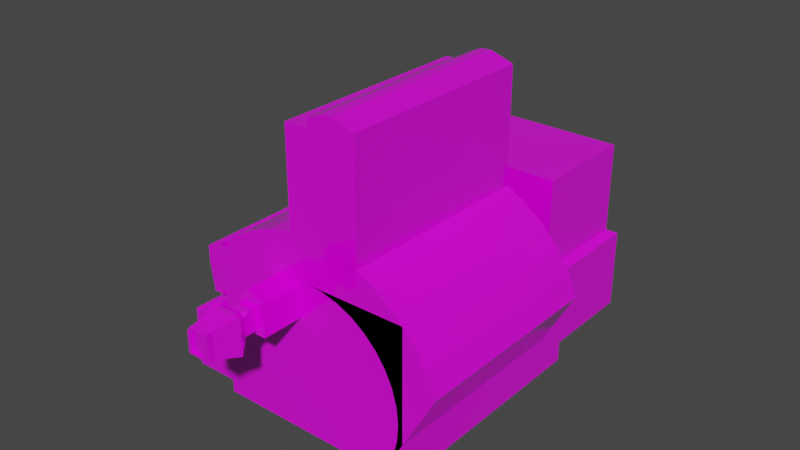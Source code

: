 # Source: cashregister.blend  (saved by Blender 4.4.30; exported with 4.5.12 LTS)
import bpy
from mathutils import Matrix  # noqa: F401  (used for matrix-valued properties, if any)

bpy.ops.wm.read_factory_settings(use_empty=True)
scene = bpy.context.scene
scene.name = 'Scene'

# ---- collections
col_collection = bpy.data.collections.new('Collection'); scene.collection.children.link(col_collection)

# ---- images (referenced by path relative to the original .blend; pixels are not part of the script)
import os
ASSET_DIR = os.environ.get("B2B_ASSET_DIR", "")  # directory of the original .blend (textures are referenced by path, not embedded)
HERE = os.path.dirname(os.path.abspath(__file__))  # packed textures are extracted next to this script under _unpacked/

def load_image(name, relpath, width, height, colorspace="sRGB"):
    """Load a texture the original file referenced (path relative to the .blend, or extracted next to this script)."""
    p = next((c for c in (os.path.join(HERE, relpath), os.path.join(ASSET_DIR, relpath)) if relpath and os.path.exists(c)), "")
    if p:
        img = bpy.data.images.load(p, check_existing=True)
        img.name = name
    else:  # same state as the original file: an image datablock whose file is absent (Cycles renders it pink)
        img = bpy.data.images.new(name, width, height)
        img.source = "FILE"
        img.filepath = "//" + (relpath or name)
    img.colorspace_settings.name = colorspace
    return img
img_clean_metal_jpg = load_image('clean_metal.jpg', 'clean_metal.jpg', 1024, 1024, 'sRGB')

# ---- materials (node trees are filled in below, after node groups)
mat_material_001 = bpy.data.materials.new('Material.001')
mat_material_001.use_transparent_shadow = False

# ---- material node trees
mat_material_001.use_nodes = True; mat_material_001.node_tree.nodes.clear()
_N = mat_material_001.node_tree.nodes; _L = mat_material_001.node_tree.links
n0 = _N.new('ShaderNodeBsdfPrincipled'); n0.name = 'Principled BSDF'; n0.location = (10, 300)
n0.distribution = 'GGX'
n0.subsurface_method = 'RANDOM_WALK_SKIN'
n0.inputs[1].default_value = 0.08182
n0.inputs[2].default_value = 0.1
n0.inputs[3].default_value = 1.45
n0.inputs[11].default_value = 1.197
n0.inputs[13].default_value = 1.0
n0.inputs[27].default_value = (0.0, 0.0, 0.0, 1.0)
n0.inputs[28].default_value = 1.0
n1 = _N.new('ShaderNodeOutputMaterial'); n1.name = 'Material Output'; n1.location = (300, 300)
n2 = _N.new('ShaderNodeTexImage'); n2.name = 'Image Texture'; n2.location = (-367, 131)
n2.image = img_clean_metal_jpg
_L.new(n0.outputs[0], n1.inputs[0])
_L.new(n2.outputs[0], n0.inputs[0])
n1.is_active_output = True

# ---- world
world_world = bpy.data.worlds.new('World'); scene.world = world_world
world_world.use_nodes = True; world_world.node_tree.nodes.clear()
_N = world_world.node_tree.nodes; _L = world_world.node_tree.links
n0 = _N.new('ShaderNodeOutputWorld'); n0.name = 'World Output'; n0.location = (300, 300)
n1 = _N.new('ShaderNodeBackground'); n1.name = 'Background'; n1.location = (10, 300)
n1.inputs[0].default_value = (0.05088, 0.05088, 0.05088, 1.0)
_L.new(n1.outputs[0], n0.inputs[0])
n0.is_active_output = True
world_world.color = (0.05088, 0.05088, 0.05088)
world_world.use_sun_shadow = False
world_world.sun_shadow_jitter_overblur = 0.0

# ---- meshes
me_cube_001 = bpy.data.meshes.new('Cube.001')
me_cube_001.from_pydata([(-0.6615, -0.8821, -1.034), (-0.6615, -0.7391, -0.5157), (-0.6615, 0.4935, -1.034), (-0.6615, 0.3513, -0.5157), (0.7815, -0.9158, -1.089), (0.7815, -0.9158, -0.2941), (0.7815, 0.5272, -1.089), (-0.6615, -0.1943, -0.5157), (0.05996, 0.5272, -0.2941), (0.7815, -0.1943, -0.2941), (-0.002168, -0.9158, -0.2571), (0.7815, -0.9158, -0.00346), (0.7815, 0.5272, -0.00346), (0.05996, 0.5272, -0.00346), (0.7815, -0.1943, -0.00346), (-0.002168, -0.9158, -0.04044), (0.05996, -0.1943, -0.00346), (-0.5322, -0.9158, 0.1105), (-0.5322, 0.5272, 0.1105), (-0.5322, -0.1943, 0.1105), (0.1785, 0.5272, -0.01374), (0.1785, -0.9158, -0.01374), (0.1785, -0.1943, -0.01374), (-0.3852, -0.9158, 0.2005), (-0.3852, 0.5272, 0.2005), (-0.3852, -0.1943, 0.2005), (0.2935, 0.5272, -0.04429), (0.2935, -0.9158, -0.04429), (0.2935, -0.1943, -0.04429), (-0.2249, -0.9158, 0.2639), (-0.2249, 0.5272, 0.2639), (-0.2249, -0.1943, 0.2639), (0.4015, 0.5272, -0.09417), (0.4015, -0.9158, -0.09417), (0.4015, -0.1943, -0.09417), (-0.05611, -0.8216, 0.3505), (-0.05611, 0.4331, 0.3505), (-0.05611, -0.1943, 0.3505), (0.4993, 0.5272, -0.1619), (0.4993, -0.9158, -0.1619), (0.4993, -0.1943, -0.1619), (0.1162, -0.9158, 0.3038), (0.1162, 0.5272, 0.3038), (0.5839, 0.5272, -0.2455), (0.5839, -0.9158, -0.2455), (0.5839, -0.1943, -0.2455), (0.2868, -0.9158, 0.2793), (0.2868, 0.5272, 0.2793), (0.6529, 0.5272, -0.3424), (0.6529, -0.9158, -0.3424), (0.6529, -0.1943, -0.3424), (0.4506, -0.9158, 0.2257), (0.4506, 0.5272, 0.2257), (0.4506, -0.1943, 0.2257), (0.7042, 0.5272, -0.4497), (0.7042, -0.9158, -0.4497), (0.7042, -0.1943, -0.4497), (0.6028, -0.9158, 0.1447), (0.6028, 0.5272, 0.1447), (0.6028, -0.1943, 0.1447), (0.7362, 0.5272, -0.5643), (0.7362, -0.9158, -0.5643), (0.7362, -0.1943, -0.5643), (0.7387, -0.9158, 0.03874), (0.7387, 0.5272, 0.03874), (0.7387, -0.1943, 0.03874), (0.7481, 0.5272, -0.6827), (0.7481, -0.9158, -0.6827), (0.7481, -0.1943, -0.6827), (0.8543, -0.9158, -0.08907), (0.8543, 0.5272, -0.08907), (0.8543, -0.1943, -0.08907), (0.7393, 0.5272, -0.8013), (0.7393, -0.9158, -0.8013), (0.7393, -0.1943, -0.8013), (0.9463, -0.9158, -0.2349), (0.9463, 0.5272, -0.2349), (0.9463, -0.1943, -0.2349), (0.7103, 0.5272, -0.9167), (0.7103, -0.9158, -0.9167), (0.7103, -0.1943, -0.9167), (1.012, -0.9158, -0.3944), (1.012, 0.5272, -0.3944), (1.012, -0.1943, -0.3944), (0.6618, 0.5272, -1.025), (0.6618, -0.9158, -1.025), (0.6618, -0.1943, -1.025), (-0.6615, 0.5272, -1.089), (-0.6615, -0.9158, -1.089), (-0.2512, -0.9158, -0.2571), (-0.5526, 0.4935, -1.034), (-0.5526, -0.8821, -1.034), (-0.6319, -0.8028, -0.5994), (-0.6319, -0.1943, -0.5994), (-0.6319, 0.4143, -0.5994), (-1.012, 0.4935, -1.034), (-1.012, -0.8821, -1.034), (-0.9324, -0.8028, -0.5994), (-0.9324, -0.1943, -0.5994), (-0.9324, 0.4143, -0.5994), (-0.5526, -0.1943, -0.5994), (-0.5526, 0.4935, -0.5994), (-0.5526, -0.8821, -0.5994), (-1.012, -0.1943, -0.5994), (-1.012, 0.4935, -0.5994), (-1.012, -0.8821, -0.5994), (-0.6319, -0.1943, -0.6577), (-0.9324, -0.1943, -0.6577), (-0.6319, 0.4143, -0.6577), (-0.6319, -0.8028, -0.6577), (-0.9324, 0.4143, -0.6577), (-0.9324, -0.8028, -0.6577), (-0.5828, 0.7644, -1.046), (0.7027, 0.7644, -1.046), (0.7815, 0.5272, -0.3882), (0.6425, 0.5272, -0.3116), (0.7815, 0.5272, -0.2351), (0.7815, 0.3883, -0.3116), (-0.5226, 0.5272, -0.3116), (-0.6615, 0.5272, -0.3882), (-0.6615, 0.3629, -0.4189), (-0.6615, 0.1768, -0.3099), (-0.6615, 0.3754, -0.2004), (-0.5226, 0.6255, -0.3116), (0.05996, 0.7644, -0.4316), (0.05996, 0.6255, -0.3116), (0.6425, 0.6255, -0.3116), (-0.05611, -0.1943, 0.8023), (-0.05611, 0.4331, 0.7504), (-0.05611, -0.8216, 0.7504), (0.1162, 0.5272, 0.8075), (0.1162, -0.9158, 0.8075), (0.2868, 0.5272, 0.7829), (0.2868, -0.9158, 0.7829), (0.4506, 0.5272, 0.7293), (0.4506, -0.1943, 0.7293), (0.4506, -0.9158, 0.7293), (-0.05611, -0.1943, 0.2987), (-0.05611, 0.5272, 0.2987), (-0.05611, -0.9158, 0.2987), (-0.05611, 0.5272, 0.8023), (-0.05611, -0.9158, 0.8023), (-0.05611, -0.1943, 0.7504), (0.01519, -0.1943, 0.7504), (0.01519, -0.1943, 0.3505), (0.01519, 0.4331, 0.3505), (0.01519, -0.8216, 0.3505), (0.01519, 0.4331, 0.7504), (0.01519, -0.8216, 0.7504), (0.7815, 0.7644, -1.089), (-0.6615, 0.7644, -1.089), (0.7815, 0.7644, -0.3882), (0.05996, 0.7644, -0.3882), (-0.6615, 0.7644, -0.3882), (0.7027, 1.6, -1.046), (-0.5828, 1.6, -1.046), (-0.5227, 0.7644, -0.4316), (-0.6253, 0.7644, -0.4081), (0.7027, 0.7644, -0.4647), (0.6426, 0.7644, -0.4316), (0.7452, 0.7644, -0.4081), (0.6426, 1.54, -0.4316), (0.7027, 1.6, -0.4647), (0.05996, 1.6, -0.4647), (0.05996, 1.54, -0.4316), (-0.5227, 1.54, -0.4316), (-0.5863, -0.9158, 0.06285), (-0.2512, -0.9158, -0.09697), (-0.2077, -0.9158, -0.04044), (-0.7144, 0.3224, -0.1653), (-0.5863, 0.5272, 0.06285), (-0.5196, 0.5272, -0.00346), (-0.6615, -0.1943, -0.1653), (-0.5863, -0.1943, 0.06285), (-0.1267, -0.9158, -0.2571), (-0.002168, -0.9158, -0.1488), (-0.2294, -0.9158, -0.06871), (-0.2512, -0.9158, -0.1879), (-0.0966, -0.9158, -0.04044), (-0.3008, -0.9158, -0.2941), (-0.6615, -0.7639, -0.2915), (0.05996, -0.9158, -0.1488), (0.05996, -0.9158, -0.2941), (-0.5906, -0.9158, -0.04256), (-0.5196, -0.9158, -0.00346), (-0.6615, -0.7639, -0.1879), (-0.2298, -0.9158, -0.00346), (0.05996, -0.9158, -0.00346), (-0.7144, -0.711, -0.1653), (-0.1267, -1.21, -0.2248), (-0.1926, -1.21, -0.2248), (-0.06079, -1.21, -0.1488), (-0.06079, -1.21, -0.2248), (-0.1755, -1.21, -0.08132), (-0.1689, -1.21, -0.07274), (-0.1926, -1.21, -0.1879), (-0.0966, -1.21, -0.07274), (-0.06079, -1.21, -0.07274), (-0.1926, -1.21, -0.1035), (-0.1267, -1.21, -0.2571), (-0.2512, -1.21, -0.2571), (-0.002168, -1.21, -0.1488), (-0.002168, -1.21, -0.2571), (-0.2294, -1.21, -0.06871), (-0.2077, -1.21, -0.04044), (-0.2512, -1.21, -0.1879), (-0.0966, -1.21, -0.04044), (-0.002168, -1.21, -0.04044), (-0.2512, -1.21, -0.09697), (-0.1267, -1.3, -0.2248), (-0.06079, -1.3, -0.1488), (-0.06079, -1.3, -0.2248), (-0.1217, -1.384, -0.2931), (-0.00183, -1.384, -0.1548), (-0.00183, -1.384, -0.2931), (-0.1253, -1.556, -0.2442), (-0.04403, -1.556, -0.1505), (-0.04403, -1.556, -0.2442), (-0.1253, -1.6, -0.2253), (-0.1722, -1.6, -0.2253), (-0.07838, -1.6, -0.1505), (-0.07838, -1.6, -0.2253), (-0.1538, -1.6, -0.07472), (-0.1545, -1.6, -0.07568), (-0.1722, -1.6, -0.1987), (-0.08817, -1.6, -0.07568), (-0.07838, -1.6, -0.07568), (-0.1722, -1.6, -0.09857), (-0.04403, -1.6, -0.1505), (-0.04403, -1.6, -0.2442), (-0.1253, -1.587, -0.2253), (-0.1722, -1.587, -0.2253), (-0.07838, -1.587, -0.1505), (-0.07838, -1.587, -0.2253), (-0.1538, -1.587, -0.07472), (-0.1545, -1.587, -0.07568), (-0.1722, -1.587, -0.1987), (-0.08817, -1.587, -0.07568), (-0.07838, -1.587, -0.07568), (-0.1722, -1.587, -0.09857), (-0.05611, -0.1943, 0.977), (-0.05611, 0.5272, 0.977), (-0.05611, -0.9158, 0.977), (0.1162, -0.1943, 0.9822), (0.1162, 0.5272, 0.9822), (0.1162, -0.9158, 0.9822), (0.2868, 0.5272, 0.9577), (0.2868, -0.9158, 0.9577), (0.4506, 0.5272, 0.9041), (0.4506, -0.1943, 0.9041), (0.4506, -0.9158, 0.9041), (0.2868, -0.1943, 1.089), (0.2868, 0.5272, 1.089), (0.2868, -0.9158, 1.089), (0.4506, 0.5272, 1.036), (0.4506, -0.1943, 1.036), (0.4506, -0.9158, 1.036), (0.2114, 0.5272, 1.086), (0.2114, -0.1943, 1.086), (0.2114, -0.9158, 1.086), (0.1162, 0.5272, 1.037), (0.1295, 0.5272, 1.051), (0.1162, -0.1943, 1.037), (0.1295, -0.1943, 1.051), (0.1295, -0.9158, 1.051), (0.1162, -0.9158, 1.037), (-0.1755, -1.271, -0.08132), (-0.06079, -1.3, -0.09498), (-0.06079, -1.272, -0.07274), (-0.00183, -1.384, -0.03874), (-0.1868, -1.3, -0.2248), (-0.1926, -1.3, -0.2197), (-0.1926, -1.294, -0.2248), (-0.1689, -1.3, -0.07274), (-0.1631, -1.3, -0.07274), (-0.1689, -1.294, -0.07274), (-0.1926, -1.3, -0.1917), (-0.1926, -1.3, -0.184), (-0.1926, -1.294, -0.1879), (-0.1024, -1.3, -0.07274), (-0.09214, -1.3, -0.07274), (-0.0966, -1.294, -0.07274), (-0.1926, -1.3, -0.1071), (-0.1903, -1.3, -0.1005), (-0.1926, -1.294, -0.1035), (-0.2404, -1.39, -0.288), (-0.2387, -1.379, -0.2841), (-0.2358, -1.384, -0.2931), (-0.2404, -1.39, -0.2283), (-0.2404, -1.39, -0.2218), (-0.2387, -1.379, -0.2199), (-0.2387, -1.379, -0.2275), (-0.2404, -1.39, -0.07643), (-0.2382, -1.39, -0.07033), (-0.2367, -1.38, -0.07115), (-0.2387, -1.379, -0.07792), (-0.2065, -1.561, -0.2411), (-0.2076, -1.55, -0.2423), (-0.2007, -1.556, -0.2442), (-0.1722, -1.55, -0.05554), (-0.1773, -1.556, -0.05676), (-0.1716, -1.561, -0.05676), (-0.2065, -1.561, -0.2018), (-0.2065, -1.561, -0.1956), (-0.2076, -1.55, -0.1963), (-0.2076, -1.55, -0.2028), (-0.09322, -1.55, -0.05554), (-0.09382, -1.561, -0.05676), (-0.08252, -1.561, -0.05676), (-0.08184, -1.55, -0.05554), (-0.04855, -1.55, -0.05554), (-0.04968, -1.561, -0.05676), (-0.04403, -1.556, -0.05983), (-0.2065, -1.561, -0.09784), (-0.2043, -1.561, -0.09186), (-0.2054, -1.55, -0.09113), (-0.2076, -1.55, -0.0972), (-0.1253, -1.6, -0.2411), (-0.1253, -1.594, -0.2442), (-0.1196, -1.6, -0.2442), (-0.2009, -1.6, -0.2411), (-0.2065, -1.594, -0.2411), (-0.2007, -1.594, -0.2442), (-0.1832, -1.594, -0.06446), (-0.1876, -1.594, -0.07019), (-0.1802, -1.6, -0.06854), (-0.1736, -1.6, -0.05985), (-0.1716, -1.594, -0.05676), (-0.1795, -1.594, -0.05962), (-0.2009, -1.6, -0.1987), (-0.2065, -1.594, -0.1956), (-0.2065, -1.594, -0.2018), (-0.08817, -1.6, -0.05984), (-0.08252, -1.594, -0.05676), (-0.09382, -1.594, -0.05676), (-0.04403, -1.6, -0.05984), (-0.04968, -1.594, -0.05676), (-0.2043, -1.594, -0.09186), (-0.2065, -1.594, -0.09784), (-0.2009, -1.6, -0.09535), (-0.1907, -1.3, -0.1011), (-0.1855, -1.3, -0.09433), (-0.1865, -1.296, -0.0956), (-0.1717, -1.3, -0.07638), (-0.1689, -1.3, -0.07274), (-0.17, -1.295, -0.07418), (-0.22, -1.39, -0.0466), (-0.2186, -1.38, -0.04765), (-0.2238, -1.38, -0.05445), (-0.2245, -1.39, -0.05255), (-0.1995, -1.39, -0.02007), (-0.2003, -1.384, -0.01893), (-0.1991, -1.38, -0.02236), (-0.1773, -1.556, -0.05676), (-0.1803, -1.55, -0.05848), (-0.1816, -1.561, -0.06232), (-0.1965, -1.55, -0.07956), (-0.2011, -1.55, -0.08551), (-0.1988, -1.561, -0.08476), (-0.1923, -1.561, -0.07624), (-0.1832, -1.587, -0.06446), (-0.1858, -1.576, -0.06779), (-0.1876, -1.587, -0.07019), (-0.0966, -1.3, -0.07274), (-0.08794, -1.3, -0.07573), (-0.08797, -1.296, -0.07274), (-0.1915, -1.421, -0.02221), (-0.1889, -1.416, -0.02391), (-0.1891, -1.405, -0.02343), (-0.1954, -1.394, -0.02176), (-0.1868, -1.372, -0.02794), (-0.185, -1.363, -0.03108), (-0.1915, -1.372, -0.02082), (-0.1944, -1.38, -0.02365), (-0.1962, -1.386, -0.01957), (-0.1953, -1.384, -0.01242), (-0.06829, -1.364, -0.03001), (-0.08043, -1.363, -0.03108), (-0.07865, -1.372, -0.02794), (-0.06763, -1.375, -0.02596), (-0.07627, -1.405, -0.02343), (-0.07655, -1.416, -0.02391), (-0.06485, -1.413, -0.02329), (-0.06586, -1.4, -0.0226), (-0.03631, -1.381, -0.0189), (-0.04797, -1.386, -0.01913), (-0.03616, -1.39, -0.01772), (-0.0357, -1.39, -0.01772), (-0.02895, -1.384, -0.0195), (-0.04188, -1.381, -0.0189), (-0.01431, -1.411, -0.02288), (-0.007292, -1.406, -0.02475), (-0.6615, -0.1943, -0.5994), (-0.6615, 0.4935, -0.5994), (-0.6615, -0.8821, -0.5994), (-0.6615, -0.9158, -0.2941), (-0.6615, 0.5188, -0.388), (-0.6615, 0.3883, -0.3116), (-0.6615, 0.5272, -0.2351), (-0.6615, 0.5272, -0.08165), (-0.6615, -0.1943, -0.08165), (-0.6615, -0.9158, -0.08165), (-0.6615, -0.9158, -0.1879), (-0.9765, -0.7639, -0.2915), (-0.9765, -0.1943, -0.2941), (-0.9765, -0.1943, -0.5157), (-0.9765, 0.3605, -0.3099), (-0.9765, -0.1943, -0.1653), (-0.9765, 0.3513, -0.5157), (-0.9765, -0.7391, -0.5157), (-0.9765, 0.3629, -0.4189), (-0.9765, 0.3754, -0.2004), (-0.9236, 0.3224, -0.1653), (-0.9236, -0.711, -0.1653), (-0.9765, -0.7639, -0.1879), (-0.9765, -0.7639, -0.1653), (-0.6615, -0.7639, -0.1653), (-0.6615, 0.3754, -0.1653), (-0.7144, -0.1943, -0.1653), (-0.9765, 0.3754, -0.1653), (-0.9236, -0.1943, -0.1653), (-0.7339, -0.1803, -0.2119), (-0.943, -0.1803, -0.2119), (-0.943, -0.697, -0.2119), (-0.7339, -0.697, -0.2119), (-0.7339, 0.3364, -0.2119), (-0.943, 0.3364, -0.2119), (0.05996, 1.54, 0.2275), (0.6426, 1.54, 0.2275), (0.6426, 0.7644, 0.2275), (0.05996, 0.7644, 0.2275), (-0.3057, 1.54, 0.2035), (-0.2005, 1.54, 0.2275), (-0.2005, 0.7644, 0.2275), (-0.3057, 0.7644, 0.2035), (-0.453, 1.54, 0.1114), (-0.4129, 1.54, 0.1445), (-0.4129, 0.7644, 0.1445), (-0.453, 0.7644, 0.1114), (-0.5227, 1.54, -0.01395), (-0.5, 1.54, 0.04889), (-0.5, 0.7644, 0.04889), (-0.5227, 0.7644, -0.01395), (-0.5555, 0.7644, -0.4497), (-0.5828, 0.7644, -0.4859), (-0.5976, 0.7644, -0.4451), (-0.5828, 1.6, -0.4859), (-0.5555, 1.572, -0.4497), (-0.5442, 1.6, -0.4647)], [], [(394, 392, 100, 102), (6, 114, 117, 9, 5, 4), (9, 117, 116, 12, 14), (4, 5, 182, 179, 395, 88), (87, 6, 4, 88), (182, 5, 11, 187, 181), (5, 9, 14, 11), (173, 166, 17, 19), (16, 13, 20, 22), (14, 16, 187, 11), (12, 13, 16, 14), (8, 118, 398, 399, 171, 13), (2, 393, 396, 119, 87), (166, 184, 186, 187, 21, 17), (114, 6, 149, 151), (180, 185, 414, 403), (19, 17, 23, 25), (21, 22, 28, 27), (7, 1, 409, 405), (187, 16, 22, 21), (122, 121, 406, 411), (26, 24, 30, 32), (28, 26, 32, 34), (18, 19, 25, 24), (22, 20, 26, 28), (20, 18, 24, 26), (17, 21, 27, 23), (31, 29, 139, 137), (33, 34, 40, 39), (23, 27, 33, 29), (27, 28, 34, 33), (25, 23, 29, 31), (24, 25, 31, 30), (38, 138, 42, 43), (40, 38, 43, 45), (30, 31, 137, 138), (34, 32, 38, 40), (32, 30, 138, 38), (29, 33, 39, 139), (47, 42, 130, 132), (44, 45, 50, 49), (139, 39, 44, 41), (39, 40, 45, 44), (35, 129, 148, 146), (42, 138, 140, 130), (46, 49, 55, 51), (48, 47, 52, 54), (52, 47, 132, 134), (45, 43, 48, 50), (43, 42, 47, 48), (41, 44, 49, 46), (52, 53, 59, 58), (53, 51, 57, 59), (49, 50, 56, 55), (53, 52, 134, 135), (129, 142, 143, 148), (50, 48, 54, 56), (61, 62, 68, 67), (57, 61, 67, 63), (56, 54, 60, 62), (54, 52, 58, 60), (51, 55, 61, 57), (55, 56, 62, 61), (68, 66, 72, 74), (64, 65, 71, 70), (59, 57, 63, 65), (58, 59, 65, 64), (62, 60, 66, 68), (60, 58, 64, 66), (71, 69, 75, 77), (73, 74, 80, 79), (66, 64, 70, 72), (63, 67, 73, 69), (67, 68, 74, 73), (65, 63, 69, 71), (78, 76, 82, 84), (80, 78, 84, 86), (70, 71, 77, 76), (74, 72, 78, 80), (72, 70, 76, 78), (69, 73, 79, 75), (86, 83, 81, 85), (84, 82, 83, 86), (75, 79, 85, 81), (79, 80, 86, 85), (77, 75, 81, 83), (76, 77, 83, 82), (0, 2, 87, 88), (394, 0, 88, 395), (87, 119, 153, 150), (118, 8, 125, 123), (188, 418, 421, 424), (101, 90, 95, 104), (392, 393, 101, 100), (2, 0, 91, 90), (393, 2, 90, 101), (0, 394, 102, 91), (96, 105, 103, 104, 95), (91, 102, 105, 96), (93, 94, 108, 106), (99, 98, 107, 110), (90, 91, 96, 95), (94, 93, 100, 101), (93, 92, 102, 100), (98, 99, 104, 103), (97, 98, 103, 105), (99, 94, 101, 104), (92, 97, 105, 102), (109, 106, 107, 111), (106, 108, 110, 107), (97, 92, 109, 111), (98, 97, 111, 107), (92, 93, 106, 109), (94, 99, 110, 108), (6, 87, 150, 149), (13, 171, 170, 18, 20), (116, 115, 8, 13, 12), (170, 173, 19, 18), (114, 115, 116, 117), (118, 119, 396, 397, 398), (125, 126, 151, 152), (123, 125, 152, 153), (126, 115, 114, 151), (153, 119, 118, 123), (8, 115, 126, 125), (134, 132, 246, 248), (132, 130, 244, 246), (141, 131, 245, 242), (133, 136, 250, 247), (127, 141, 242, 240), (130, 140, 241, 244), (51, 53, 135, 136), (46, 51, 136, 133), (41, 46, 133, 131), (139, 41, 131, 141), (37, 36, 138, 137), (35, 37, 137, 139), (36, 128, 140, 138), (129, 35, 139, 141), (128, 142, 127, 140), (142, 129, 141, 127), (145, 144, 143, 147), (144, 146, 148, 143), (37, 35, 146, 144), (142, 128, 147, 143), (128, 36, 145, 147), (36, 37, 144, 145), (112, 113, 149, 150), (158, 113, 154, 162), (157, 445, 444, 112, 150, 153), (124, 159, 429, 430), (124, 156, 157, 153, 152), (160, 159, 124, 152, 151), (163, 448, 447, 165, 164), (113, 112, 155, 154), (113, 158, 160, 151, 149), (112, 444, 446, 155), (158, 159, 160), (162, 163, 164, 161), (155, 446, 448, 163, 162, 154), (158, 162, 161, 159), (156, 443, 445, 157), (159, 161, 428, 429), (166, 401, 183, 184), (399, 170, 171), (173, 170, 399, 400), (166, 173, 400, 401), (175, 15, 207, 201), (174, 89, 395, 179), (175, 10, 182, 181), (176, 168, 184, 183), (89, 177, 402, 395), (168, 178, 186, 184), (10, 174, 179, 182), (15, 175, 181, 187), (167, 176, 183, 401), (177, 167, 401, 402), (178, 15, 187, 186), (276, 271, 286, 291), (177, 89, 200, 205), (89, 174, 199, 200), (176, 167, 208, 203), (178, 168, 204, 206), (10, 175, 201, 202), (167, 177, 205, 208), (174, 10, 202, 199), (168, 176, 203, 204), (15, 178, 206, 207), (189, 190, 200, 199), (191, 192, 202, 201), (193, 194, 204, 203), (190, 195, 205, 200), (194, 196, 206, 204), (192, 189, 199, 202), (197, 191, 201, 207), (198, 193, 203, 208), (195, 198, 208, 205), (196, 197, 207, 206), (340, 283, 294, 348), (216, 312, 335, 228), (194, 193, 266, 345, 344, 273, 275), (192, 191, 210, 211), (197, 196, 281, 280, 363, 365, 268), (189, 192, 211, 209), (287, 212, 215, 298), (196, 194, 275, 274, 279, 281), (193, 198, 284, 283, 340, 342, 266), (190, 189, 209, 270, 272), (313, 303, 330, 338), (282, 277, 290, 295), (211, 210, 213, 214), (198, 195, 278, 277, 282, 284), (209, 211, 214, 212), (273, 344, 351, 375, 372), (363, 280, 376, 384, 389), (191, 197, 268, 267, 210), (279, 274, 371, 377), (195, 190, 272, 271, 276, 278), (217, 216, 228, 229), (214, 213, 216, 217), (349, 293, 315, 357), (212, 214, 217, 215), (298, 215, 318, 322), (362, 358, 314, 337, 324), (292, 289, 304, 316), (288, 285, 297, 305), (366, 375, 351, 353, 300), (223, 222, 234, 235), (311, 308, 333, 336), (219, 224, 329, 320), (218, 219, 320, 317), (390, 387, 386, 382, 309, 310), (213, 269, 391, 312, 216), (381, 367, 299, 306), (302, 296, 321, 331), (300, 353, 360, 323, 328), (221, 218, 317, 319, 229), (220, 221, 229, 228), (227, 222, 325, 339), (222, 223, 326, 325), (224, 227, 339, 329), (215, 217, 229, 319, 318), (342, 341, 343, 345, 266), (223, 225, 332, 326), (225, 226, 335, 332), (226, 220, 228, 335), (231, 230, 233, 232, 238, 237, 235, 234, 239, 236), (226, 225, 237, 238), (220, 226, 238, 232), (224, 219, 231, 236), (219, 218, 230, 231), (222, 227, 239, 234), (225, 223, 235, 237), (221, 220, 232, 233), (227, 224, 236, 239), (218, 221, 233, 230), (240, 242, 245, 243), (241, 240, 243, 244), (245, 247, 253, 259, 264, 265), (258, 259, 253, 251), (250, 249, 255, 256), (135, 134, 248, 249), (131, 133, 247, 245), (140, 127, 240, 241), (136, 135, 249, 250), (259, 258, 263, 264), (251, 253, 256, 255), (252, 251, 255, 254), (247, 250, 256, 253), (249, 248, 254, 255), (257, 258, 251, 252), (248, 246, 252, 254), (244, 243, 262, 260), (243, 245, 265, 262), (246, 244, 260, 261, 257, 252), (260, 262, 263, 261), (262, 265, 264, 263), (258, 257, 261, 263), (352, 343, 341, 347), (365, 364, 267, 268), (346, 356, 354, 350), (355, 359, 361), (307, 301, 327, 334), (269, 267, 364, 388), (378, 370, 368, 380), (269, 388, 391), (379, 383, 385), (369, 373, 374), (210, 267, 269, 213), (270, 271, 272), (273, 274, 275), (276, 277, 278), (279, 280, 281), (282, 283, 284), (285, 286, 287), (288, 289, 290, 291), (292, 293, 294, 295), (296, 297, 298), (299, 300, 301), (302, 303, 304, 305), (306, 307, 308, 309), (310, 311, 312), (313, 314, 315, 316), (317, 318, 319), (320, 321, 322), (323, 324, 325), (326, 327, 328), (329, 330, 331), (332, 333, 334), (337, 338, 339), (340, 341, 342), (343, 344, 345), (346, 347, 348, 349), (350, 351, 352), (353, 354, 355), (356, 357, 358, 359), (360, 361, 362), (363, 364, 365), (366, 367, 368, 369), (370, 371, 372, 373), (376, 377, 378, 379), (380, 381, 382, 383), (384, 385, 386), (387, 388, 389), (291, 286, 285, 288), (295, 290, 289, 292), (282, 295, 294, 283), (276, 291, 290, 277), (270, 287, 286, 271), (305, 297, 296, 302), (306, 299, 301, 307), (316, 304, 303, 313), (310, 309, 308, 311), (288, 305, 304, 289), (315, 293, 292, 316), (287, 298, 297, 285), (317, 320, 322, 318), (325, 326, 328, 323), (331, 321, 320, 329), (334, 327, 326, 332), (339, 325, 324, 337), (338, 330, 329, 339), (336, 333, 332, 335), (302, 331, 330, 303), (337, 314, 313, 338), (327, 301, 300, 328), (307, 334, 333, 308), (335, 312, 311, 336), (298, 322, 321, 296), (360, 353, 355, 361), (354, 356, 359, 355), (358, 362, 361, 359), (346, 350, 352, 347), (351, 344, 343, 352), (340, 348, 347, 341), (349, 357, 356, 346), (353, 351, 350, 354), (293, 349, 348, 294), (314, 358, 357, 315), (362, 324, 323, 360), (375, 366, 369, 374), (368, 370, 373, 369), (372, 375, 374, 373), (384, 376, 379, 385), (378, 380, 383, 379), (382, 386, 385, 383), (387, 390, 391, 388), (377, 371, 370, 378), (367, 381, 380, 368), (363, 389, 388, 364), (279, 377, 376, 280), (386, 387, 389, 384), (273, 372, 371, 274), (309, 382, 381, 306), (366, 300, 299, 367), (312, 391, 390, 310), (270, 209, 212, 287), (7, 3, 393, 392), (1, 7, 392, 394), (180, 1, 394, 395), (120, 121, 397, 396), (121, 122, 398, 397), (3, 120, 396, 393), (417, 172, 400, 399), (172, 416, 401, 400), (185, 180, 395, 402), (122, 417, 399, 398), (416, 185, 402, 401), (408, 405, 404, 406, 410), (404, 403, 414, 415, 407), (411, 406, 404, 407, 419), (405, 409, 403, 404), (120, 3, 408, 410), (1, 180, 403, 409), (417, 122, 411, 419), (420, 413, 423, 422), (121, 120, 410, 406), (185, 416, 415, 414), (3, 7, 405, 408), (188, 413, 415, 416), (169, 418, 172, 417), (418, 188, 416, 172), (420, 412, 419, 407), (413, 420, 407, 415), (412, 169, 417, 419), (424, 421, 422, 423), (421, 425, 426, 422), (413, 188, 424, 423), (169, 412, 426, 425), (412, 420, 422, 426), (418, 169, 425, 421), (430, 429, 428, 427), (161, 164, 427, 428), (433, 430, 427, 432), (433, 432, 431, 434), (164, 165, 439, 440, 435, 436, 431, 432, 427), (434, 431, 436, 437), (156, 124, 430, 433, 434, 437, 438, 441, 442), (437, 436, 435, 438), (165, 156, 442, 439), (439, 442, 441, 440), (440, 441, 438, 435), (443, 444, 445), (446, 447, 448), (446, 444, 443, 447), (156, 165, 447, 443)])
_uv = me_cube_001.uv_layers.new(name='UVMap')
_uv.uv.foreach_set('vector', [0.2267, 0.6946, 0.2267, 0.781, 0.213, 0.7809, 0.213, 0.6945, 0.02982, 0.7449, 0.02982, 0.585, 0.04729, 0.5675, 0.1205, 0.5635, 0.2112, 0.5636, 0.2112, 0.745, 0.1205, 0.5635, 0.04729, 0.5675, 0.02982, 0.55, 0.02982, 0.4972, 0.1205, 0.4972, 0.02895, 0.4972, 0.02895, 0.3157, 0.1197, 0.3157, 0.1651, 0.3157, 0.2104, 0.3157, 0.2104, 0.4972, 0.4084, 0.6647, 0.2271, 0.6643, 0.2271, 0.483, 0.4084, 0.4835, 0.1197, 0.3157, 0.02895, 0.3157, 0.02895, 0.2494, 0.1197, 0.2494, 0.1197, 0.2825, 0.2112, 0.5636, 0.1205, 0.5635, 0.1205, 0.4972, 0.2112, 0.4973, 0.4992, 0.5041, 0.4085, 0.5041, 0.4085, 0.4928, 0.4992, 0.4929, 0.7968, 0.2722, 0.7968, 0.3629, 0.7818, 0.3629, 0.7818, 0.2723, 0.7529, 0.09086, 0.8427, 0.09073, 0.8427, 0.1815, 0.7529, 0.1816, 0.7529, 0.0001246, 0.8427, 8.578e-09, 0.8427, 0.09073, 0.7529, 0.09086, 0.2963, 0.3039, 0.2238, 0.2924, 0.2104, 0.2716, 0.2178, 0.2374, 0.239, 0.2237, 0.3103, 0.2391, 0.5856, 0.7546, 0.5856, 0.6556, 0.5888, 0.6075, 0.5899, 0.6075, 0.5899, 0.7672, 0.201, 0.2342, 0.1926, 0.2494, 0.1561, 0.2494, 0.1197, 0.2494, 0.1048, 0.2517, 0.1942, 0.2234, 0.02982, 0.585, 0.02982, 0.7449, 0.0, 0.7449, 0.0, 0.5849, 0.9183, 0.6815, 0.9183, 0.6578, 0.9579, 0.6578, 0.9579, 0.6815, 0.4992, 0.4929, 0.4085, 0.4928, 0.4086, 0.4712, 0.4993, 0.4712, 0.7818, 0.1817, 0.7818, 0.2723, 0.767, 0.2726, 0.767, 0.182, 0.9024, 0.5397, 0.9024, 0.4712, 0.942, 0.4713, 0.942, 0.5397, 0.7968, 0.1816, 0.7968, 0.2722, 0.7818, 0.2723, 0.7818, 0.1817, 0.8696, 0.8421, 0.8699, 0.8671, 0.83, 0.8671, 0.83, 0.8421, 0.337, 0.2544, 0.2654, 0.1818, 0.2882, 0.1719, 0.3479, 0.2684, 0.767, 0.2726, 0.767, 0.3632, 0.7529, 0.3637, 0.7529, 0.2731, 0.59, 0.4929, 0.4992, 0.4929, 0.4993, 0.4712, 0.5901, 0.4713, 0.7818, 0.2723, 0.7818, 0.3629, 0.767, 0.3632, 0.767, 0.2726, 0.3243, 0.2445, 0.243, 0.1979, 0.2654, 0.1818, 0.337, 0.2544, 0.1942, 0.2234, 0.1048, 0.2517, 0.09032, 0.2587, 0.1757, 0.2028, 0.8189, 0.2724, 0.8189, 0.3631, 0.7968, 0.3631, 0.7968, 0.2723, 0.2267, 0.6945, 0.3174, 0.6946, 0.3175, 0.7092, 0.2268, 0.7092, 0.1757, 0.2028, 0.09032, 0.2587, 0.07674, 0.2701, 0.1555, 0.1884, 0.767, 0.182, 0.767, 0.2726, 0.7529, 0.2731, 0.7529, 0.1825, 0.8409, 0.2725, 0.8409, 0.3632, 0.8189, 0.3631, 0.8189, 0.2724, 0.8409, 0.1817, 0.8409, 0.2725, 0.8189, 0.2724, 0.8189, 0.1816, 0.3566, 0.2861, 0.3106, 0.1686, 0.332, 0.172, 0.363, 0.307, 0.3175, 0.7092, 0.4082, 0.7093, 0.4083, 0.7277, 0.3176, 0.7276, 0.8189, 0.1816, 0.8189, 0.2724, 0.7968, 0.2723, 0.7968, 0.1816, 0.3174, 0.6946, 0.4082, 0.6946, 0.4082, 0.7093, 0.3175, 0.7092, 0.3479, 0.2684, 0.2882, 0.1719, 0.3106, 0.1686, 0.3566, 0.2861, 0.1555, 0.1884, 0.07674, 0.2701, 0.06444, 0.2855, 0.1343, 0.1804, 0.3518, 0.182, 0.332, 0.172, 0.3563, 0.05968, 0.3761, 0.06969, 0.2268, 0.7276, 0.3176, 0.7276, 0.3176, 0.7492, 0.2269, 0.7491, 0.1343, 0.1804, 0.06444, 0.2855, 0.05379, 0.3046, 0.1126, 0.1792, 0.2268, 0.7092, 0.3175, 0.7092, 0.3176, 0.7276, 0.2268, 0.7276, 0.6079, 0.8585, 0.6079, 0.7672, 0.6168, 0.7672, 0.6168, 0.8585, 0.332, 0.172, 0.3106, 0.1686, 0.3349, 0.05626, 0.3563, 0.05968, 0.09116, 0.1848, 0.04512, 0.3267, 0.03867, 0.3512, 0.07056, 0.1971, 0.3668, 0.3305, 0.3518, 0.182, 0.3693, 0.1983, 0.3679, 0.3558, 0.3693, 0.1983, 0.3518, 0.182, 0.3761, 0.06969, 0.3936, 0.08599, 0.3176, 0.7276, 0.4083, 0.7277, 0.4083, 0.7492, 0.3176, 0.7492, 0.363, 0.307, 0.332, 0.172, 0.3518, 0.182, 0.3668, 0.3305, 0.1126, 0.1792, 0.05379, 0.3046, 0.04512, 0.3267, 0.09116, 0.1848, 0.4098, 0.1851, 0.5005, 0.1849, 0.5001, 0.2039, 0.4094, 0.2041, 0.5005, 0.1849, 0.5912, 0.1848, 0.5908, 0.2038, 0.5001, 0.2039, 0.2269, 0.7491, 0.3176, 0.7492, 0.3176, 0.7732, 0.2269, 0.7732, 0.5005, 0.1849, 0.4098, 0.1851, 0.4095, 0.07017, 0.5002, 0.07002, 0.8893, 0.1816, 0.8893, 0.2604, 0.8804, 0.2604, 0.8804, 0.1816, 0.3176, 0.7492, 0.4083, 0.7492, 0.4084, 0.7733, 0.3176, 0.7732, 0.2269, 0.799, 0.3177, 0.7991, 0.3177, 0.826, 0.2269, 0.8259, 0.05142, 0.2156, 0.03464, 0.3774, 0.03315, 0.4044, 0.03433, 0.2397, 0.3176, 0.7732, 0.4084, 0.7733, 0.4084, 0.7991, 0.3177, 0.7991, 0.3679, 0.3558, 0.3693, 0.1983, 0.3841, 0.2205, 0.3664, 0.3822, 0.07056, 0.1971, 0.03867, 0.3512, 0.03464, 0.3774, 0.05142, 0.2156, 0.2269, 0.7732, 0.3176, 0.7732, 0.3177, 0.7991, 0.2269, 0.799, 0.3177, 0.826, 0.4084, 0.826, 0.4084, 0.8531, 0.3177, 0.8531, 0.409, 0.2287, 0.4997, 0.2285, 0.4994, 0.2581, 0.4087, 0.2582, 0.5001, 0.2039, 0.5908, 0.2038, 0.5904, 0.2284, 0.4997, 0.2285, 0.4094, 0.2041, 0.5001, 0.2039, 0.4997, 0.2285, 0.409, 0.2287, 0.3177, 0.7991, 0.4084, 0.7991, 0.4084, 0.826, 0.3177, 0.826, 0.3664, 0.3822, 0.3841, 0.2205, 0.3957, 0.2477, 0.3621, 0.4089, 0.4994, 0.2581, 0.5901, 0.2579, 0.5899, 0.2915, 0.4992, 0.2917, 0.2269, 0.853, 0.3177, 0.8531, 0.3176, 0.8796, 0.2269, 0.8795, 0.3621, 0.4089, 0.3957, 0.2477, 0.4038, 0.2793, 0.3553, 0.4351, 0.03433, 0.2397, 0.03315, 0.4044, 0.03425, 0.4315, 0.01979, 0.2689, 0.2269, 0.8259, 0.3177, 0.826, 0.3177, 0.8531, 0.2269, 0.853, 0.4997, 0.2285, 0.5904, 0.2284, 0.5901, 0.2579, 0.4994, 0.2581, 0.3462, 0.4601, 0.4081, 0.3143, 0.4084, 0.3516, 0.335, 0.483, 0.3176, 0.8796, 0.4084, 0.8796, 0.4083, 0.9047, 0.3176, 0.9047, 0.4087, 0.2582, 0.4994, 0.2581, 0.4992, 0.2917, 0.4085, 0.2918, 0.3177, 0.8531, 0.4084, 0.8531, 0.4084, 0.8796, 0.3176, 0.8796, 0.3553, 0.4351, 0.4038, 0.2793, 0.4081, 0.3143, 0.3462, 0.4601, 0.01979, 0.2689, 0.03425, 0.4315, 0.03791, 0.4578, 0.008227, 0.3022, 0.5005, 0.4711, 0.4991, 0.3283, 0.5898, 0.3281, 0.5912, 0.4709, 0.4098, 0.4712, 0.4084, 0.3284, 0.4991, 0.3283, 0.5005, 0.4711, 0.008227, 0.3022, 0.03791, 0.4578, 0.044, 0.4826, -1.082e-08, 0.3386, 0.2269, 0.8795, 0.3176, 0.8796, 0.3176, 0.9047, 0.2269, 0.9046, 0.4992, 0.2917, 0.5899, 0.2915, 0.5898, 0.3281, 0.4991, 0.3283, 0.4085, 0.2918, 0.4992, 0.2917, 0.4991, 0.3283, 0.4084, 0.3284, 0.4126, 0.7546, 0.5856, 0.7546, 0.5899, 0.7672, 0.4084, 0.7671, 0.4126, 0.6556, 0.4126, 0.7546, 0.4084, 0.7671, 0.4084, 0.586, 0.5899, 0.7672, 0.5899, 0.6075, 0.6197, 0.6075, 0.6197, 0.7672, 0.8797, 0.7977, 0.8796, 0.7246, 0.8919, 0.7252, 0.892, 0.7977, 0.2108, 0.745, 0.2108, 0.81, 0.2, 0.8117, 0.2, 0.7467, 0.8051, 0.3645, 0.8051, 0.4637, 0.7474, 0.4637, 0.7474, 0.3645, 0.2267, 0.781, 0.2267, 0.8674, 0.213, 0.8673, 0.213, 0.7809, 0.2271, 0.483, 0.2271, 0.656, 0.2136, 0.6561, 0.2136, 0.4831, 0.8812, 0.3645, 0.8812, 0.4637, 0.8675, 0.4637, 0.8675, 0.3645, 0.5942, 0.8664, 0.5942, 0.7672, 0.6079, 0.7672, 0.6079, 0.8664, 0.5913, 0.2906, 0.6903, 0.2906, 0.6902, 0.3771, 0.6902, 0.4636, 0.5912, 0.4636, 0.8051, 0.4637, 0.8051, 0.3645, 0.8628, 0.3645, 0.8628, 0.4637, 0.9024, 0.07653, 0.9024, 0.1531, 0.8891, 0.1531, 0.8891, 0.07653, 0.9027, 0.1816, 0.9027, 0.2581, 0.8894, 0.2581, 0.8894, 0.1816, 3.069e-08, 0.9178, 4.854e-08, 0.745, 0.05766, 0.7451, 0.05766, 0.9179, 0.7001, 0.3007, 0.7001, 0.3772, 0.6903, 0.3772, 0.6903, 0.2907, 0.7001, 0.3772, 0.7001, 0.4537, 0.6903, 0.4637, 0.6903, 0.3772, 0.7375, 0.3771, 0.7375, 0.3006, 0.7474, 0.2906, 0.7474, 0.3771, 0.7375, 0.4537, 0.7375, 0.3771, 0.7474, 0.3771, 0.7474, 0.4636, 0.7375, 0.3006, 0.7001, 0.3007, 0.6903, 0.2907, 0.7474, 0.2906, 0.7001, 0.4537, 0.7375, 0.4537, 0.7474, 0.4636, 0.6903, 0.4637, 0.1626, 0.8981, 0.1626, 0.8216, 0.2, 0.8215, 0.2, 0.8981, 0.1626, 0.8216, 0.1626, 0.7451, 0.2, 0.745, 0.2, 0.8215, 0.2263, 0.8674, 0.2263, 0.9051, 0.213, 0.9051, 0.213, 0.8674, 0.9027, 0.2581, 0.9026, 0.3346, 0.8893, 0.3346, 0.8894, 0.2581, 0.9024, 1.589e-09, 0.9024, 0.07653, 0.8891, 0.07653, 0.8892, 1.008e-09, 0.2136, 0.6938, 0.2136, 0.6561, 0.2269, 0.6561, 0.2269, 0.6938, 0.2271, 0.6643, 0.4084, 0.6647, 0.4084, 0.6945, 0.2271, 0.6941, 0.3103, 0.2391, 0.239, 0.2237, 0.234, 0.2071, 0.243, 0.1979, 0.3243, 0.2445, 0.3878, 0.3099, 0.367, 0.3233, 0.2963, 0.3039, 0.3103, 0.2391, 0.399, 0.2583, 0.5899, 0.5042, 0.4992, 0.5041, 0.4992, 0.4929, 0.59, 0.4929, 0.3804, 0.3441, 0.367, 0.3233, 0.3878, 0.3099, 0.3843, 0.327, 0.59, 0.589, 0.5899, 0.6075, 0.5888, 0.6075, 0.5724, 0.5901, 0.5899, 0.5726, 0.9024, 0.5621, 0.9024, 0.6354, 0.8849, 0.6527, 0.8849, 0.5619, 0.9024, 0.4889, 0.9024, 0.5621, 0.8849, 0.5619, 0.8849, 0.4712, 0.01789, 0.567, 0.03024, 0.567, 0.02982, 0.585, 0.0, 0.5849, 0.9093, 0.8175, 0.8795, 0.8175, 0.8797, 0.7977, 0.892, 0.7977, 0.8796, 0.7246, 0.8795, 0.6527, 0.8919, 0.6527, 0.8919, 0.7252, 0.3936, 0.08599, 0.3761, 0.06969, 0.3845, 0.03071, 0.4021, 0.04701, 0.3761, 0.06969, 0.3563, 0.05968, 0.3647, 0.02069, 0.3845, 0.03071, 0.1343, 0.06548, 0.1126, 0.06429, 0.1126, 0.02441, 0.1343, 0.0256, 0.09116, 0.0699, 0.07056, 0.08213, 0.07056, 0.04224, 0.09116, 0.03002, 0.8397, 0.7434, 0.8397, 0.6527, 0.8795, 0.6527, 0.8795, 0.7434, 0.3563, 0.05968, 0.3349, 0.05626, 0.3433, 0.01727, 0.3647, 0.02069, 0.5912, 0.1848, 0.5005, 0.1849, 0.5002, 0.07002, 0.591, 0.06987, 0.09116, 0.1848, 0.07056, 0.1971, 0.07056, 0.08213, 0.09116, 0.0699, 0.1126, 0.1792, 0.09116, 0.1848, 0.09116, 0.0699, 0.1126, 0.06429, 0.1343, 0.1804, 0.1126, 0.1792, 0.1126, 0.06429, 0.1343, 0.06548, 0.7368, 0.7434, 0.7367, 0.8223, 0.7249, 0.8341, 0.7249, 0.7434, 0.7368, 0.6645, 0.7368, 0.7434, 0.7249, 0.7434, 0.725, 0.6527, 0.7367, 0.8223, 0.8278, 0.8223, 0.8396, 0.8341, 0.7249, 0.8341, 0.8279, 0.6645, 0.7368, 0.6645, 0.725, 0.6527, 0.8397, 0.6527, 0.8278, 0.8223, 0.8278, 0.7434, 0.8397, 0.7434, 0.8396, 0.8341, 0.8278, 0.7434, 0.8279, 0.6645, 0.8397, 0.6527, 0.8397, 0.7434, 0.6197, 0.9198, 0.6197, 0.8409, 0.7108, 0.8409, 0.7108, 0.9198, 0.6197, 0.8409, 0.6198, 0.762, 0.7108, 0.762, 0.7108, 0.8409, 0.8891, 0.07889, 0.8891, 0.1578, 0.8802, 0.1578, 0.8802, 0.0789, 0.8893, 0.2604, 0.8893, 0.3392, 0.8804, 0.3392, 0.8804, 0.2604, 0.9183, 0.6527, 0.9183, 0.7439, 0.9093, 0.7439, 0.9093, 0.6527, 0.8891, -4.07e-09, 0.8891, 0.07889, 0.8802, 0.0789, 0.8802, 1.231e-05, 0.7348, 0.4811, 0.7348, 0.6428, 0.7249, 0.6527, 0.7249, 0.4712, 0.7247, 0.6294, 0.7247, 0.762, 0.6197, 0.7619, 0.6197, 0.6293, 0.8803, 0.4758, 0.8719, 0.4793, 0.8626, 0.4811, 0.7348, 0.4811, 0.7249, 0.4712, 0.8849, 0.4712, 0.4817, 0.9176, 0.4084, 0.9176, 0.4084, 0.7672, 0.4817, 0.7672, 0.875, 0.5619, 0.875, 0.4887, 0.8803, 0.4758, 0.8849, 0.4712, 0.8849, 0.5619, 0.8803, 0.6481, 0.875, 0.6352, 0.875, 0.5619, 0.8849, 0.5619, 0.8849, 0.6527, 0.672, 0.158, 0.5961, 0.158, 0.5947, 0.1546, 0.5989, 0.1504, 0.6721, 0.1504, 0.05766, 0.9067, 0.05766, 0.7452, 0.1626, 0.745, 0.1626, 0.9065, 0.7348, 0.6428, 0.8674, 0.6428, 0.8803, 0.6481, 0.8849, 0.6527, 0.7249, 0.6527, 0.7249, 0.9702, 0.7249, 0.8426, 0.83, 0.8426, 0.83, 0.9702, 0.8674, 0.6428, 0.875, 0.6352, 0.8803, 0.6481, 0.7529, 0.158, 0.672, 0.158, 0.6721, 0.1504, 0.7454, 0.1504, 0.5912, 0.2906, 0.5912, 0.1628, 0.5961, 0.158, 0.672, 0.158, 0.7529, 0.158, 0.7529, 0.2906, 0.7247, 0.6294, 0.6197, 0.6293, 0.6274, 0.6216, 0.7249, 0.6216, 0.875, 0.4887, 0.8709, 0.4845, 0.8719, 0.4793, 0.8803, 0.4758, 0.7249, 0.6216, 0.6274, 0.6216, 0.6274, 0.4712, 0.7249, 0.4713, 0.201, 0.2342, 0.2104, 0.2672, 0.2015, 0.2583, 0.1926, 0.2494, 0.2178, 0.2374, 0.234, 0.2071, 0.239, 0.2237, 0.4992, 0.5041, 0.5899, 0.5042, 0.5899, 0.5377, 0.4991, 0.5376, 0.4085, 0.5041, 0.4992, 0.5041, 0.4991, 0.5376, 0.4084, 0.5376, 0.9024, 0.1568, 0.9024, 0.1321, 0.9394, 0.1321, 0.9394, 0.1568, 0.1432, 0.3073, 0.1588, 0.3073, 0.2104, 0.3157, 0.1651, 0.3157, 0.1275, 0.2825, 0.1275, 0.3073, 0.1197, 0.3157, 0.1197, 0.2825, 0.1561, 0.2643, 0.1533, 0.2578, 0.1926, 0.2494, 0.2015, 0.2583, 0.1588, 0.3073, 0.1588, 0.2915, 0.2104, 0.2915, 0.2104, 0.3157, 0.1533, 0.2578, 0.1394, 0.2578, 0.1561, 0.2494, 0.1926, 0.2494, 0.1275, 0.3073, 0.1432, 0.3073, 0.1651, 0.3157, 0.1197, 0.3157, 0.1275, 0.2578, 0.1275, 0.2825, 0.1197, 0.2825, 0.1197, 0.2494, 0.1588, 0.2707, 0.1561, 0.2643, 0.2015, 0.2583, 0.2104, 0.2672, 0.1588, 0.2915, 0.1588, 0.2707, 0.2104, 0.2672, 0.2104, 0.2915, 0.1394, 0.2578, 0.1275, 0.2578, 0.1197, 0.2494, 0.1561, 0.2494, 0.947, 0.7847, 0.947, 0.7911, 0.937, 0.8061, 0.937, 0.7933, 0.2637, 0.9386, 0.2637, 0.9544, 0.2267, 0.9544, 0.2267, 0.9386, 0.9337, 0.6453, 0.918, 0.6453, 0.918, 0.6083, 0.9337, 0.6084, 0.2637, 0.9113, 0.2637, 0.9179, 0.2267, 0.9179, 0.2267, 0.9113, 0.3068, 0.9047, 0.3206, 0.9047, 0.3206, 0.9417, 0.3068, 0.9417, 0.9024, 0.1815, 0.9024, 0.1568, 0.9394, 0.1568, 0.9394, 0.1816, 0.2637, 0.9179, 0.2637, 0.9386, 0.2267, 0.9386, 0.2267, 0.9179, 0.918, 0.6453, 0.9024, 0.6453, 0.9024, 0.6083, 0.918, 0.6083, 0.2637, 0.9047, 0.2637, 0.9113, 0.2267, 0.9113, 0.2267, 0.9047, 0.2951, 0.9047, 0.3068, 0.9047, 0.3068, 0.9417, 0.2951, 0.9418, 0.2794, 0.9468, 0.2877, 0.9468, 0.2951, 0.9542, 0.2794, 0.9542, 0.2711, 0.9294, 0.2711, 0.9468, 0.2637, 0.9542, 0.2637, 0.9294, 0.2855, 0.914, 0.2847, 0.9121, 0.2896, 0.9047, 0.2923, 0.9112, 0.2877, 0.9468, 0.2877, 0.9384, 0.2951, 0.9384, 0.2951, 0.9542, 0.2847, 0.9121, 0.2756, 0.9121, 0.2756, 0.9047, 0.2896, 0.9047, 0.2711, 0.9468, 0.2794, 0.9468, 0.2794, 0.9542, 0.2637, 0.9542, 0.2711, 0.9121, 0.2711, 0.9294, 0.2637, 0.9294, 0.2637, 0.9047, 0.2877, 0.9191, 0.2855, 0.914, 0.2923, 0.9112, 0.2951, 0.9176, 0.2877, 0.9384, 0.2877, 0.9191, 0.2951, 0.9176, 0.2951, 0.9384, 0.2756, 0.9121, 0.2711, 0.9121, 0.2637, 0.9047, 0.2756, 0.9047, 0.947, 0.7641, 0.947, 0.764, 0.937, 0.7576, 0.937, 0.7537, 0.206, 0.928, 0.206, 0.9073, 0.2115, 0.9073, 0.2115, 0.928, 0.9584, 0.7575, 0.9584, 0.7595, 0.9507, 0.7595, 0.9477, 0.7578, 0.947, 0.7575, 0.947, 0.7575, 0.9477, 0.7575, 0.1626, 0.9448, 0.1626, 0.9275, 0.1739, 0.9275, 0.1739, 0.9448, 0.9141, 0.3116, 0.9141, 0.3161, 0.9034, 0.316, 0.9027, 0.3155, 0.9027, 0.316, 0.9032, 0.315, 0.9063, 0.3116, 0.2113, 0.885, 0.2113, 0.8933, 0.2, 0.8933, 0.2, 0.885, 0.3483, 0.9053, 0.3483, 0.9197, 0.3262, 0.9187, 0.3262, 0.9093, 0.9141, 0.3161, 0.9141, 0.3251, 0.9034, 0.325, 0.9027, 0.3243, 0.9027, 0.3168, 0.9034, 0.316, 0.9584, 0.7595, 0.9583, 0.7647, 0.9477, 0.7647, 0.947, 0.764, 0.947, 0.7641, 0.9475, 0.7628, 0.9507, 0.7595, 0.2113, 0.8767, 0.2113, 0.885, 0.2, 0.885, 0.2, 0.8775, 0.2007, 0.8767, 0.9142, 0.7635, 0.9142, 0.7857, 0.91, 0.7857, 0.91, 0.7635, 0.947, 0.7655, 0.947, 0.783, 0.937, 0.7915, 0.937, 0.7592, 0.1739, 0.9448, 0.1739, 0.9275, 0.1843, 0.9291, 0.1843, 0.9606, 0.9583, 0.7647, 0.9583, 0.7839, 0.9477, 0.7839, 0.947, 0.783, 0.947, 0.7655, 0.9477, 0.7647, 0.3872, 0.9187, 0.3872, 0.927, 0.3716, 0.9345, 0.3716, 0.9194, 0.947, 0.7575, 0.947, 0.7575, 0.9364, 0.7455, 0.9364, 0.7439, 0.9379, 0.7458, 0.8924, 0.17, 0.8924, 0.1695, 0.8827, 0.1661, 0.8802, 0.162, 0.8802, 0.1627, 0.1626, 0.9275, 0.1626, 0.9101, 0.1703, 0.9101, 0.1739, 0.9152, 0.1739, 0.9275, 0.8923, 0.1707, 0.8922, 0.1784, 0.8826, 0.1808, 0.8829, 0.1677, 0.9583, 0.7839, 0.9583, 0.7923, 0.9477, 0.7923, 0.947, 0.7911, 0.947, 0.7847, 0.9477, 0.7839, 0.206, 0.9493, 0.206, 0.928, 0.2115, 0.928, 0.2115, 0.9493, 0.1843, 0.9606, 0.1843, 0.9291, 0.206, 0.928, 0.206, 0.9493, 0.9357, 0.7533, 0.9357, 0.7575, 0.9156, 0.7619, 0.9156, 0.7606, 0.3483, 0.9197, 0.3483, 0.9347, 0.3262, 0.9289, 0.3262, 0.9187, 0.3262, 0.9093, 0.3262, 0.9187, 0.3214, 0.9188, 0.3214, 0.9093, 0.9109, 0.757, 0.9142, 0.7604, 0.9142, 0.7621, 0.91, 0.7621, 0.9101, 0.757, 0.9357, 0.7589, 0.9357, 0.792, 0.9156, 0.7859, 0.9156, 0.7633, 0.9357, 0.7934, 0.9357, 0.8071, 0.9156, 0.7964, 0.9156, 0.7874, 0.9318, 0.7461, 0.9364, 0.7439, 0.9364, 0.7455, 0.9149, 0.7539, 0.9149, 0.7539, 0.2104, 0.483, 0.2107, 0.483, 0.2107, 0.4846, 0.2104, 0.4846, 0.3546, 0.9298, 0.3586, 0.9298, 0.3586, 0.9339, 0.3545, 0.9339, 0.6103, 0.9042, 0.6103, 0.8981, 0.6139, 0.8981, 0.6139, 0.9078, 0.6044, 0.9042, 0.6103, 0.9042, 0.6139, 0.9078, 0.6044, 0.9078, 0.3491, 0.9108, 0.3516, 0.9081, 0.3516, 0.9081, 0.3554, 0.9111, 0.3585, 0.9284, 0.3544, 0.9284, 0.1843, 0.9291, 0.1843, 0.9026, 0.1871, 0.8994, 0.206, 0.9073, 0.206, 0.928, 0.3569, 0.9114, 0.3708, 0.9114, 0.3698, 0.9284, 0.3599, 0.9284, 0.9142, 0.7871, 0.9142, 0.7961, 0.91, 0.7961, 0.91, 0.7871, 0.9149, 0.7539, 0.9149, 0.7539, 0.9109, 0.7557, 0.9101, 0.7557, 0.9101, 0.7546, 0.5985, 0.9042, 0.6044, 0.9042, 0.6044, 0.9078, 0.6037, 0.9085, 0.5942, 0.9085, 0.5985, 0.8871, 0.5985, 0.9042, 0.5942, 0.9085, 0.5942, 0.8871, 0.6103, 0.8753, 0.608, 0.8698, 0.6113, 0.8684, 0.6139, 0.8745, 0.608, 0.8698, 0.6081, 0.87, 0.6105, 0.8664, 0.6113, 0.8684, 0.6103, 0.8981, 0.6103, 0.8753, 0.6139, 0.8745, 0.6139, 0.8981, 0.3262, 0.9187, 0.3262, 0.9289, 0.3207, 0.929, 0.3207, 0.9195, 0.3214, 0.9188, 0.9475, 0.7628, 0.947, 0.7625, 0.947, 0.7583, 0.9477, 0.7578, 0.9507, 0.7595, 0.6081, 0.87, 0.5997, 0.87, 0.5997, 0.8664, 0.6105, 0.8664, 0.5997, 0.87, 0.5985, 0.87, 0.5942, 0.8664, 0.5997, 0.8664, 0.5985, 0.87, 0.5985, 0.8871, 0.5942, 0.8871, 0.5942, 0.8664, 0.7226, 0.928, 0.7167, 0.928, 0.7108, 0.928, 0.7108, 0.9109, 0.7108, 0.8938, 0.7121, 0.8938, 0.7204, 0.8938, 0.7203, 0.8936, 0.7226, 0.8991, 0.7226, 0.9219, 0.212, 0.5727, 0.212, 0.5714, 0.2136, 0.5714, 0.2136, 0.5727, 0.212, 0.5344, 0.212, 0.5173, 0.2136, 0.5173, 0.2136, 0.5344, 0.2136, 0.5113, 0.2136, 0.5173, 0.212, 0.5173, 0.212, 0.5113, 0.212, 0.5631, 0.212, 0.5572, 0.2136, 0.5572, 0.2136, 0.5631, 0.2135, 0.483, 0.2136, 0.4884, 0.212, 0.4884, 0.2119, 0.483, 0.212, 0.5714, 0.212, 0.5631, 0.2136, 0.5631, 0.2136, 0.5714, 0.212, 0.5514, 0.212, 0.5344, 0.2136, 0.5344, 0.2136, 0.5514, 0.2136, 0.4884, 0.2136, 0.5113, 0.212, 0.5113, 0.212, 0.4884, 0.212, 0.5572, 0.212, 0.5514, 0.2136, 0.5514, 0.2136, 0.5572, 0.8643, 0.09073, 0.8643, 0.1815, 0.8427, 0.1815, 0.8427, 0.09075, 0.8643, -1.078e-08, 0.8643, 0.09073, 0.8427, 0.09075, 0.8427, 1.846e-05, 0.1126, 0.02441, 0.09116, 0.03002, 0.09116, 0.0, 0.1006, 0.0006499, 0.1109, 0.008604, 0.1126, 0.01202, 0.8691, 0.2723, 0.8691, 0.3631, 0.8596, 0.3631, 0.8596, 0.2723, 0.5909, 0.03001, 0.5002, 0.03015, 0.5001, 0.0001459, 0.5908, -2.834e-09, 0.5002, 0.07002, 0.4095, 0.07017, 0.4094, 0.0303, 0.5002, 0.03015, 0.1126, 0.06429, 0.09116, 0.0699, 0.09116, 0.03002, 0.1126, 0.02441, 0.8396, 0.8341, 0.8397, 0.7434, 0.8795, 0.7434, 0.8794, 0.8341, 0.591, 0.06987, 0.5002, 0.07002, 0.5002, 0.03015, 0.5909, 0.03001, 0.8691, 0.3631, 0.8691, 0.2723, 0.8804, 0.2724, 0.8804, 0.3631, 0.8596, 0.2723, 0.8596, 0.3631, 0.8409, 0.3632, 0.8409, 0.2725, 0.8596, 0.1816, 0.8596, 0.2723, 0.8409, 0.2725, 0.8409, 0.1817, 0.09116, 0.03002, 0.07056, 0.04224, 0.07056, 0.01223, 0.09116, 0.0, 0.5002, 0.03015, 0.4094, 0.0303, 0.4094, 0.0002918, 0.5001, 0.0001459, 0.8691, 0.1816, 0.8691, 0.2723, 0.8596, 0.2723, 0.8596, 0.1816, 0.4021, 0.04701, 0.3845, 0.03071, 0.3909, 0.001368, 0.4084, 0.01767, 0.8643, 0.1815, 0.8643, 0.09074, 0.8767, 0.09074, 0.8767, 0.1815, 0.8643, 0.09074, 0.8644, -7.618e-11, 0.8767, 4.646e-10, 0.8767, 0.09074, 0.3845, 0.03071, 0.3647, 0.02069, 0.3673, 0.008579, 0.3697, 0.005598, 0.3814, 1.225e-09, 0.3909, 0.001368, 0.8767, 0.1815, 0.8767, 0.09074, 0.8802, 0.09074, 0.8802, 0.1815, 0.8767, 0.09074, 0.8767, 4.646e-10, 0.8802, 9.216e-06, 0.8802, 0.09074, 0.8691, 0.2723, 0.8691, 0.1816, 0.8804, 0.1817, 0.8804, 0.2724, 0.937, 0.7462, 0.947, 0.7583, 0.947, 0.7625, 0.937, 0.7521, 0.5938, 0.4643, 0.5942, 0.4649, 0.5946, 0.4704, 0.5912, 0.4666, 0.9357, 0.7519, 0.9156, 0.7592, 0.9156, 0.7543, 0.9357, 0.7457, 0.9142, 0.7552, 0.9142, 0.7584, 0.9123, 0.7565, 0.36, 0.9298, 0.3697, 0.9298, 0.3697, 0.9339, 0.36, 0.9339, 0.8849, 0.1578, 0.8975, 0.1656, 0.8931, 0.1689, 0.8804, 0.1611, 0.3573, 0.9058, 0.3707, 0.9058, 0.3709, 0.9101, 0.3568, 0.9101, 0.1843, 0.9026, 0.1844, 0.8981, 0.1871, 0.8994, 0.3558, 0.9063, 0.3555, 0.9095, 0.3531, 0.9076, 0.7498, 0.2939, 0.7497, 0.2957, 0.749, 0.2947, 0.1739, 0.9275, 0.1739, 0.9152, 0.1843, 0.9026, 0.1843, 0.9291, 0.2113, 0.4844, 0.2113, 0.483, 0.2119, 0.484, 0.9027, 0.325, 0.9027, 0.3243, 0.9034, 0.325, 0.947, 0.7847, 0.947, 0.783, 0.9477, 0.7839, 0.9027, 0.3168, 0.9027, 0.3155, 0.9034, 0.316, 0.947, 0.7655, 0.947, 0.764, 0.9477, 0.7647, 0.9357, 0.8071, 0.937, 0.8061, 0.9364, 0.8082, 0.9357, 0.7934, 0.9357, 0.792, 0.937, 0.7915, 0.937, 0.7933, 0.9357, 0.7589, 0.9357, 0.7575, 0.937, 0.7576, 0.937, 0.7592, 0.3255, 0.9085, 0.3269, 0.9084, 0.3262, 0.9093, 0.3698, 0.9284, 0.3704, 0.9291, 0.3697, 0.9298, 0.9142, 0.7871, 0.9142, 0.7857, 0.9156, 0.7859, 0.9156, 0.7874, 0.3599, 0.9284, 0.36, 0.9298, 0.3586, 0.9298, 0.3585, 0.9284, 0.2054, 0.9063, 0.2067, 0.9066, 0.206, 0.9073, 0.9142, 0.7635, 0.9142, 0.7621, 0.9156, 0.7619, 0.9156, 0.7633, 0.3206, 0.9187, 0.3214, 0.9188, 0.3207, 0.9195, 0.3206, 0.9092, 0.3213, 0.9085, 0.3214, 0.9093, 0.6117, 0.8675, 0.6122, 0.8688, 0.6113, 0.8684, 0.3701, 0.9346, 0.3697, 0.9339, 0.3708, 0.9339, 0.6139, 0.8981, 0.6146, 0.8974, 0.6146, 0.8988, 0.3594, 0.9346, 0.3586, 0.9339, 0.36, 0.9339, 0.91, 0.7621, 0.91, 0.7635, 0.9093, 0.7629, 0.947, 0.7641, 0.947, 0.7625, 0.9475, 0.7628, 0.947, 0.7583, 0.947, 0.7575, 0.9477, 0.7578, 0.9357, 0.7519, 0.937, 0.7521, 0.937, 0.7537, 0.9357, 0.7533, 0.9357, 0.7457, 0.9364, 0.7455, 0.937, 0.7462, 0.9149, 0.7539, 0.9156, 0.7543, 0.9142, 0.7552, 0.9156, 0.7592, 0.9156, 0.7606, 0.9142, 0.7604, 0.9142, 0.7584, 0.9109, 0.7557, 0.9123, 0.7565, 0.9109, 0.757, 0.5946, 0.4636, 0.5942, 0.4649, 0.5938, 0.4643, 0.3711, 0.9121, 0.3708, 0.9114, 0.3709, 0.9101, 0.3716, 0.9087, 0.7504, 0.297, 0.7508, 0.2983, 0.7489, 0.2965, 0.7497, 0.2957, 0.356, 0.9049, 0.3576, 0.9047, 0.3573, 0.9058, 0.3558, 0.9063, 0.3568, 0.9101, 0.3569, 0.9114, 0.3554, 0.9111, 0.3555, 0.9095, 0.3517, 0.907, 0.3531, 0.9076, 0.3516, 0.9081, 0.3516, 0.9081, 0.3508, 0.9074, 0.3524, 0.907, 0.937, 0.7933, 0.937, 0.8061, 0.9357, 0.8071, 0.9357, 0.7934, 0.937, 0.7592, 0.937, 0.7915, 0.9357, 0.792, 0.9357, 0.7589, 0.947, 0.7655, 0.937, 0.7592, 0.937, 0.7576, 0.947, 0.764, 0.947, 0.7847, 0.937, 0.7933, 0.937, 0.7915, 0.947, 0.783, 0.3872, 0.9111, 0.3716, 0.9051, 0.3736, 0.9047, 0.3883, 0.9104, 0.9156, 0.7874, 0.9156, 0.7964, 0.9142, 0.7961, 0.9142, 0.7871, 0.3599, 0.9284, 0.3698, 0.9284, 0.3697, 0.9298, 0.36, 0.9298, 0.9156, 0.7633, 0.9156, 0.7859, 0.9142, 0.7857, 0.9142, 0.7635, 0.3544, 0.9284, 0.3585, 0.9284, 0.3586, 0.9298, 0.3546, 0.9298, 0.9357, 0.7934, 0.9156, 0.7874, 0.9156, 0.7859, 0.9357, 0.792, 0.9156, 0.7619, 0.9357, 0.7575, 0.9357, 0.7589, 0.9156, 0.7633, 0.3483, 0.9053, 0.3262, 0.9093, 0.3269, 0.9084, 0.3475, 0.9047, 0.3206, 0.9187, 0.3206, 0.9092, 0.3214, 0.9093, 0.3214, 0.9188, 0.6113, 0.8684, 0.6105, 0.8664, 0.6112, 0.8664, 0.6117, 0.8675, 0.6146, 0.8988, 0.6146, 0.9078, 0.6139, 0.9078, 0.6139, 0.8981, 0.36, 0.9339, 0.3697, 0.9339, 0.3701, 0.9346, 0.3594, 0.9346, 0.6139, 0.8745, 0.6113, 0.8684, 0.6122, 0.8688, 0.6143, 0.8737, 0.6146, 0.8751, 0.6146, 0.8974, 0.6139, 0.8981, 0.6139, 0.8745, 0.3545, 0.9339, 0.3586, 0.9339, 0.3594, 0.9346, 0.3539, 0.9346, 0.9142, 0.7871, 0.91, 0.7871, 0.91, 0.7857, 0.9142, 0.7857, 0.91, 0.7621, 0.9142, 0.7621, 0.9142, 0.7635, 0.91, 0.7635, 0.3697, 0.9339, 0.3697, 0.9298, 0.3704, 0.9291, 0.3708, 0.9339, 0.36, 0.9298, 0.36, 0.9339, 0.3586, 0.9339, 0.3586, 0.9298, 0.2115, 0.9073, 0.206, 0.9073, 0.2067, 0.9066, 0.2108, 0.9066, 0.3262, 0.9093, 0.3214, 0.9093, 0.3213, 0.9085, 0.3255, 0.9085, 0.9109, 0.7557, 0.9149, 0.7539, 0.9142, 0.7552, 0.9123, 0.7565, 0.9156, 0.7543, 0.9156, 0.7592, 0.9142, 0.7584, 0.9142, 0.7552, 0.9142, 0.7604, 0.9109, 0.757, 0.9123, 0.7565, 0.9142, 0.7584, 0.9357, 0.7519, 0.9357, 0.7457, 0.937, 0.7462, 0.937, 0.7521, 0.9364, 0.7455, 0.947, 0.7575, 0.947, 0.7583, 0.937, 0.7462, 0.947, 0.7641, 0.937, 0.7537, 0.937, 0.7521, 0.947, 0.7625, 0.9357, 0.7533, 0.9156, 0.7606, 0.9156, 0.7592, 0.9357, 0.7519, 0.9149, 0.7539, 0.9364, 0.7455, 0.9357, 0.7457, 0.9156, 0.7543, 0.9357, 0.7575, 0.9357, 0.7533, 0.937, 0.7537, 0.937, 0.7576, 0.9142, 0.7621, 0.9142, 0.7604, 0.9156, 0.7606, 0.9156, 0.7619, 0.9109, 0.757, 0.9101, 0.757, 0.9101, 0.7557, 0.9109, 0.7557, 0.7474, 0.2945, 0.7508, 0.2906, 0.7498, 0.2939, 0.749, 0.2947, 0.3709, 0.9101, 0.3707, 0.9058, 0.3715, 0.9069, 0.3716, 0.9087, 0.7489, 0.2965, 0.7474, 0.2945, 0.749, 0.2947, 0.7497, 0.2957, 0.3517, 0.907, 0.356, 0.9049, 0.3558, 0.9063, 0.3531, 0.9076, 0.3573, 0.9058, 0.3568, 0.9101, 0.3555, 0.9095, 0.3558, 0.9063, 0.3554, 0.9111, 0.3516, 0.9081, 0.3531, 0.9076, 0.3555, 0.9095, 0.3516, 0.9081, 0.3491, 0.9108, 0.3483, 0.9102, 0.3508, 0.9074, 0.3576, 0.9047, 0.3706, 0.9047, 0.3707, 0.9058, 0.3573, 0.9058, 0.3708, 0.9114, 0.3569, 0.9114, 0.3568, 0.9101, 0.3709, 0.9101, 0.8924, 0.17, 0.8802, 0.1627, 0.8804, 0.1611, 0.8931, 0.1689, 0.8923, 0.1707, 0.8829, 0.1677, 0.8827, 0.1661, 0.8924, 0.1695, 0.2112, 0.4831, 0.2112, 0.483, 0.2112, 0.4844, 0.2107, 0.484, 0.8922, 0.1791, 0.8802, 0.1816, 0.8826, 0.1808, 0.8922, 0.1784, 0.3585, 0.9284, 0.3554, 0.9111, 0.3569, 0.9114, 0.3599, 0.9284, 0.3711, 0.9121, 0.3704, 0.9291, 0.3698, 0.9284, 0.3708, 0.9114, 0.206, 0.9073, 0.1871, 0.8994, 0.1878, 0.8989, 0.2054, 0.9063, 0.3872, 0.9111, 0.3872, 0.9187, 0.3716, 0.9194, 0.3716, 0.9051, 0.4991, 0.6365, 0.5678, 0.6366, 0.5856, 0.6556, 0.4991, 0.6556, 0.4306, 0.6365, 0.4991, 0.6365, 0.4991, 0.6556, 0.4126, 0.6556, 0.4275, 0.5854, 0.4306, 0.6365, 0.4126, 0.6556, 0.4084, 0.586, 0.5692, 0.6145, 0.5458, 0.5897, 0.5724, 0.5901, 0.5888, 0.6075, 0.5458, 0.5897, 0.5708, 0.5647, 0.5899, 0.5726, 0.5724, 0.5901, 0.5678, 0.6366, 0.5692, 0.6145, 0.5888, 0.6075, 0.5856, 0.6556, 0.5708, 0.5567, 0.4991, 0.5567, 0.4991, 0.5376, 0.5899, 0.5377, 0.4991, 0.5567, 0.4275, 0.5567, 0.4084, 0.5376, 0.4991, 0.5376, 0.4275, 0.5618, 0.4275, 0.5854, 0.4084, 0.586, 0.4084, 0.5618, 0.5708, 0.5647, 0.5708, 0.5567, 0.5899, 0.5377, 0.5899, 0.5726, 0.4275, 0.5567, 0.4275, 0.5618, 0.4084, 0.5618, 0.4084, 0.5376, 0.8795, 0.9577, 0.8795, 0.8891, 0.93, 0.8891, 0.9264, 0.9589, 0.9016, 0.9592, 0.93, 0.8891, 0.9306, 0.8175, 0.9542, 0.8175, 0.9594, 0.8175, 0.9594, 0.8891, 0.9513, 0.9608, 0.9264, 0.9589, 0.93, 0.8891, 0.9594, 0.8891, 0.9593, 0.9608, 0.8795, 0.8891, 0.8796, 0.8206, 0.9306, 0.8175, 0.93, 0.8891, 0.8696, 0.892, 0.8696, 0.9141, 0.83, 0.9141, 0.83, 0.892, 0.9183, 0.7327, 0.9183, 0.6815, 0.9579, 0.6815, 0.9579, 0.7327, 0.8696, 0.8341, 0.8696, 0.8421, 0.83, 0.8421, 0.83, 0.8341, 0.7215, 0.8287, 0.7214, 0.8936, 0.7108, 0.8919, 0.7109, 0.827, 0.8699, 0.8671, 0.8696, 0.892, 0.83, 0.892, 0.83, 0.8671, 0.9183, 0.6578, 0.9183, 0.6527, 0.9579, 0.6527, 0.9579, 0.6578, 0.9024, 0.6082, 0.9024, 0.5397, 0.942, 0.5397, 0.942, 0.6083, 0.5615, 0.9039, 0.5876, 0.9038, 0.5942, 0.9105, 0.555, 0.9105, 0.5615, 0.7739, 0.5615, 0.8389, 0.555, 0.8389, 0.555, 0.7673, 0.5615, 0.8389, 0.5615, 0.9039, 0.555, 0.9105, 0.555, 0.8389, 0.5876, 0.8389, 0.5876, 0.7739, 0.5942, 0.7672, 0.5942, 0.8388, 0.5876, 0.9038, 0.5876, 0.8389, 0.5942, 0.8388, 0.5942, 0.9105, 0.5876, 0.7739, 0.5615, 0.7739, 0.555, 0.7673, 0.5942, 0.7672, 0.9027, 0.3116, 0.9027, 0.2466, 0.9288, 0.2466, 0.9288, 0.3116, 0.9027, 0.2466, 0.9027, 0.1816, 0.9288, 0.1816, 0.9288, 0.2466, 0.3989, 0.9072, 0.3989, 0.9335, 0.3883, 0.931, 0.3883, 0.9047, 0.213, 0.9339, 0.213, 0.9076, 0.2237, 0.9051, 0.2237, 0.9315, 0.7215, 0.7637, 0.7215, 0.8287, 0.7109, 0.827, 0.7109, 0.762, 0.2108, 0.81, 0.2108, 0.875, 0.2, 0.8767, 0.2, 0.8117, 0.8894, 0.4071, 0.8893, 0.3346, 0.9868, 0.3346, 0.9869, 0.4071, 0.7454, 0.1504, 0.6721, 0.1504, 0.6721, 4.976e-07, 0.7454, 1.622e-06, 0.8895, 0.4396, 0.8894, 0.4071, 0.9869, 0.4071, 0.987, 0.4396, 0.8895, 0.4396, 0.987, 0.4396, 0.9869, 0.4534, 0.8894, 0.4534, 0.6721, 0.1504, 0.5989, 0.1504, 0.5989, 0.05512, 0.6017, 0.04077, 0.6076, 0.02652, 0.6127, 0.01896, 0.6261, 0.00548, 0.6394, 0.0, 0.6721, 4.976e-07, 0.8894, 0.4534, 0.9869, 0.4534, 0.9868, 0.4687, 0.8893, 0.4687, 0.555, 0.9176, 0.4817, 0.9176, 0.4817, 0.7672, 0.5144, 0.7672, 0.5277, 0.7727, 0.5411, 0.7862, 0.5462, 0.7937, 0.5521, 0.808, 0.555, 0.8223, 0.9025, 0.0, 1.0, 3.282e-05, 1.0, 0.007885, 0.9025, 0.007852, 0.9999, 0.1321, 0.9024, 0.1321, 0.9024, 0.03693, 0.9999, 0.03697, 0.9999, 0.03697, 0.9024, 0.03693, 0.9025, 0.02244, 0.9999, 0.02248, 0.9999, 0.02248, 0.9025, 0.02244, 0.9025, 0.007852, 1.0, 0.007885, 0.8709, 0.4845, 0.8626, 0.4811, 0.8719, 0.4793, 0.5912, 0.1628, 0.5947, 0.1546, 0.5961, 0.158, 0.83, 0.8426, 0.7249, 0.8426, 0.7249, 0.8341, 0.8265, 0.8342, 0.8628, 0.4661, 0.8628, 0.3686, 0.8675, 0.3645, 0.8675, 0.4661])
me_cube_001.materials.append(mat_material_001)
me_cube_001.update()

# ---- objects
ob_model = bpy.data.objects.new('model', me_cube_001)

# ---- transforms, parenting, visibility, modifiers, constraints
ob_model.location = (0.0, 0.0, 0.0)

# ---- collection membership
col_collection.objects.link(ob_model)

# ---- scene / render settings (as saved in the file)
scene.frame_start = 1; scene.frame_end = 250; scene.frame_set(1)
scene.render.engine = 'BLENDER_EEVEE_NEXT'
scene.cycles.sampling_pattern = 'TABULATED_SOBOL'
scene.view_settings.view_transform = 'Filmic'
bpy.context.view_layer.update()

# ---- added for rendering (the .blend has no active camera and no usable light): camera, sun
cam_auto = bpy.data.cameras.new('AutoCamera')
cam_auto.lens = 50.0
cam_auto.sensor_width = 36.0
cam_auto.clip_end = 1000.0
ob_auto_camera = bpy.data.objects.new('AutoCamera', cam_auto)
scene.collection.objects.link(ob_auto_camera)
ob_auto_camera.location = (4.04099, -4.84919, 3.2328)
ob_auto_camera.rotation_euler = (1.09748, -7.21219e-08, 0.694738)
scene.camera = ob_auto_camera
light_auto_sun = bpy.data.lights.new('AutoSun', 'SUN')
light_auto_sun.energy = 3.0
light_auto_sun.angle = 0.0523599
ob_auto_sun = bpy.data.objects.new('AutoSun', light_auto_sun)
scene.collection.objects.link(ob_auto_sun)
ob_auto_sun.rotation_euler = (0.872665, 0.174533, 0.523599)
bpy.context.view_layer.update()
